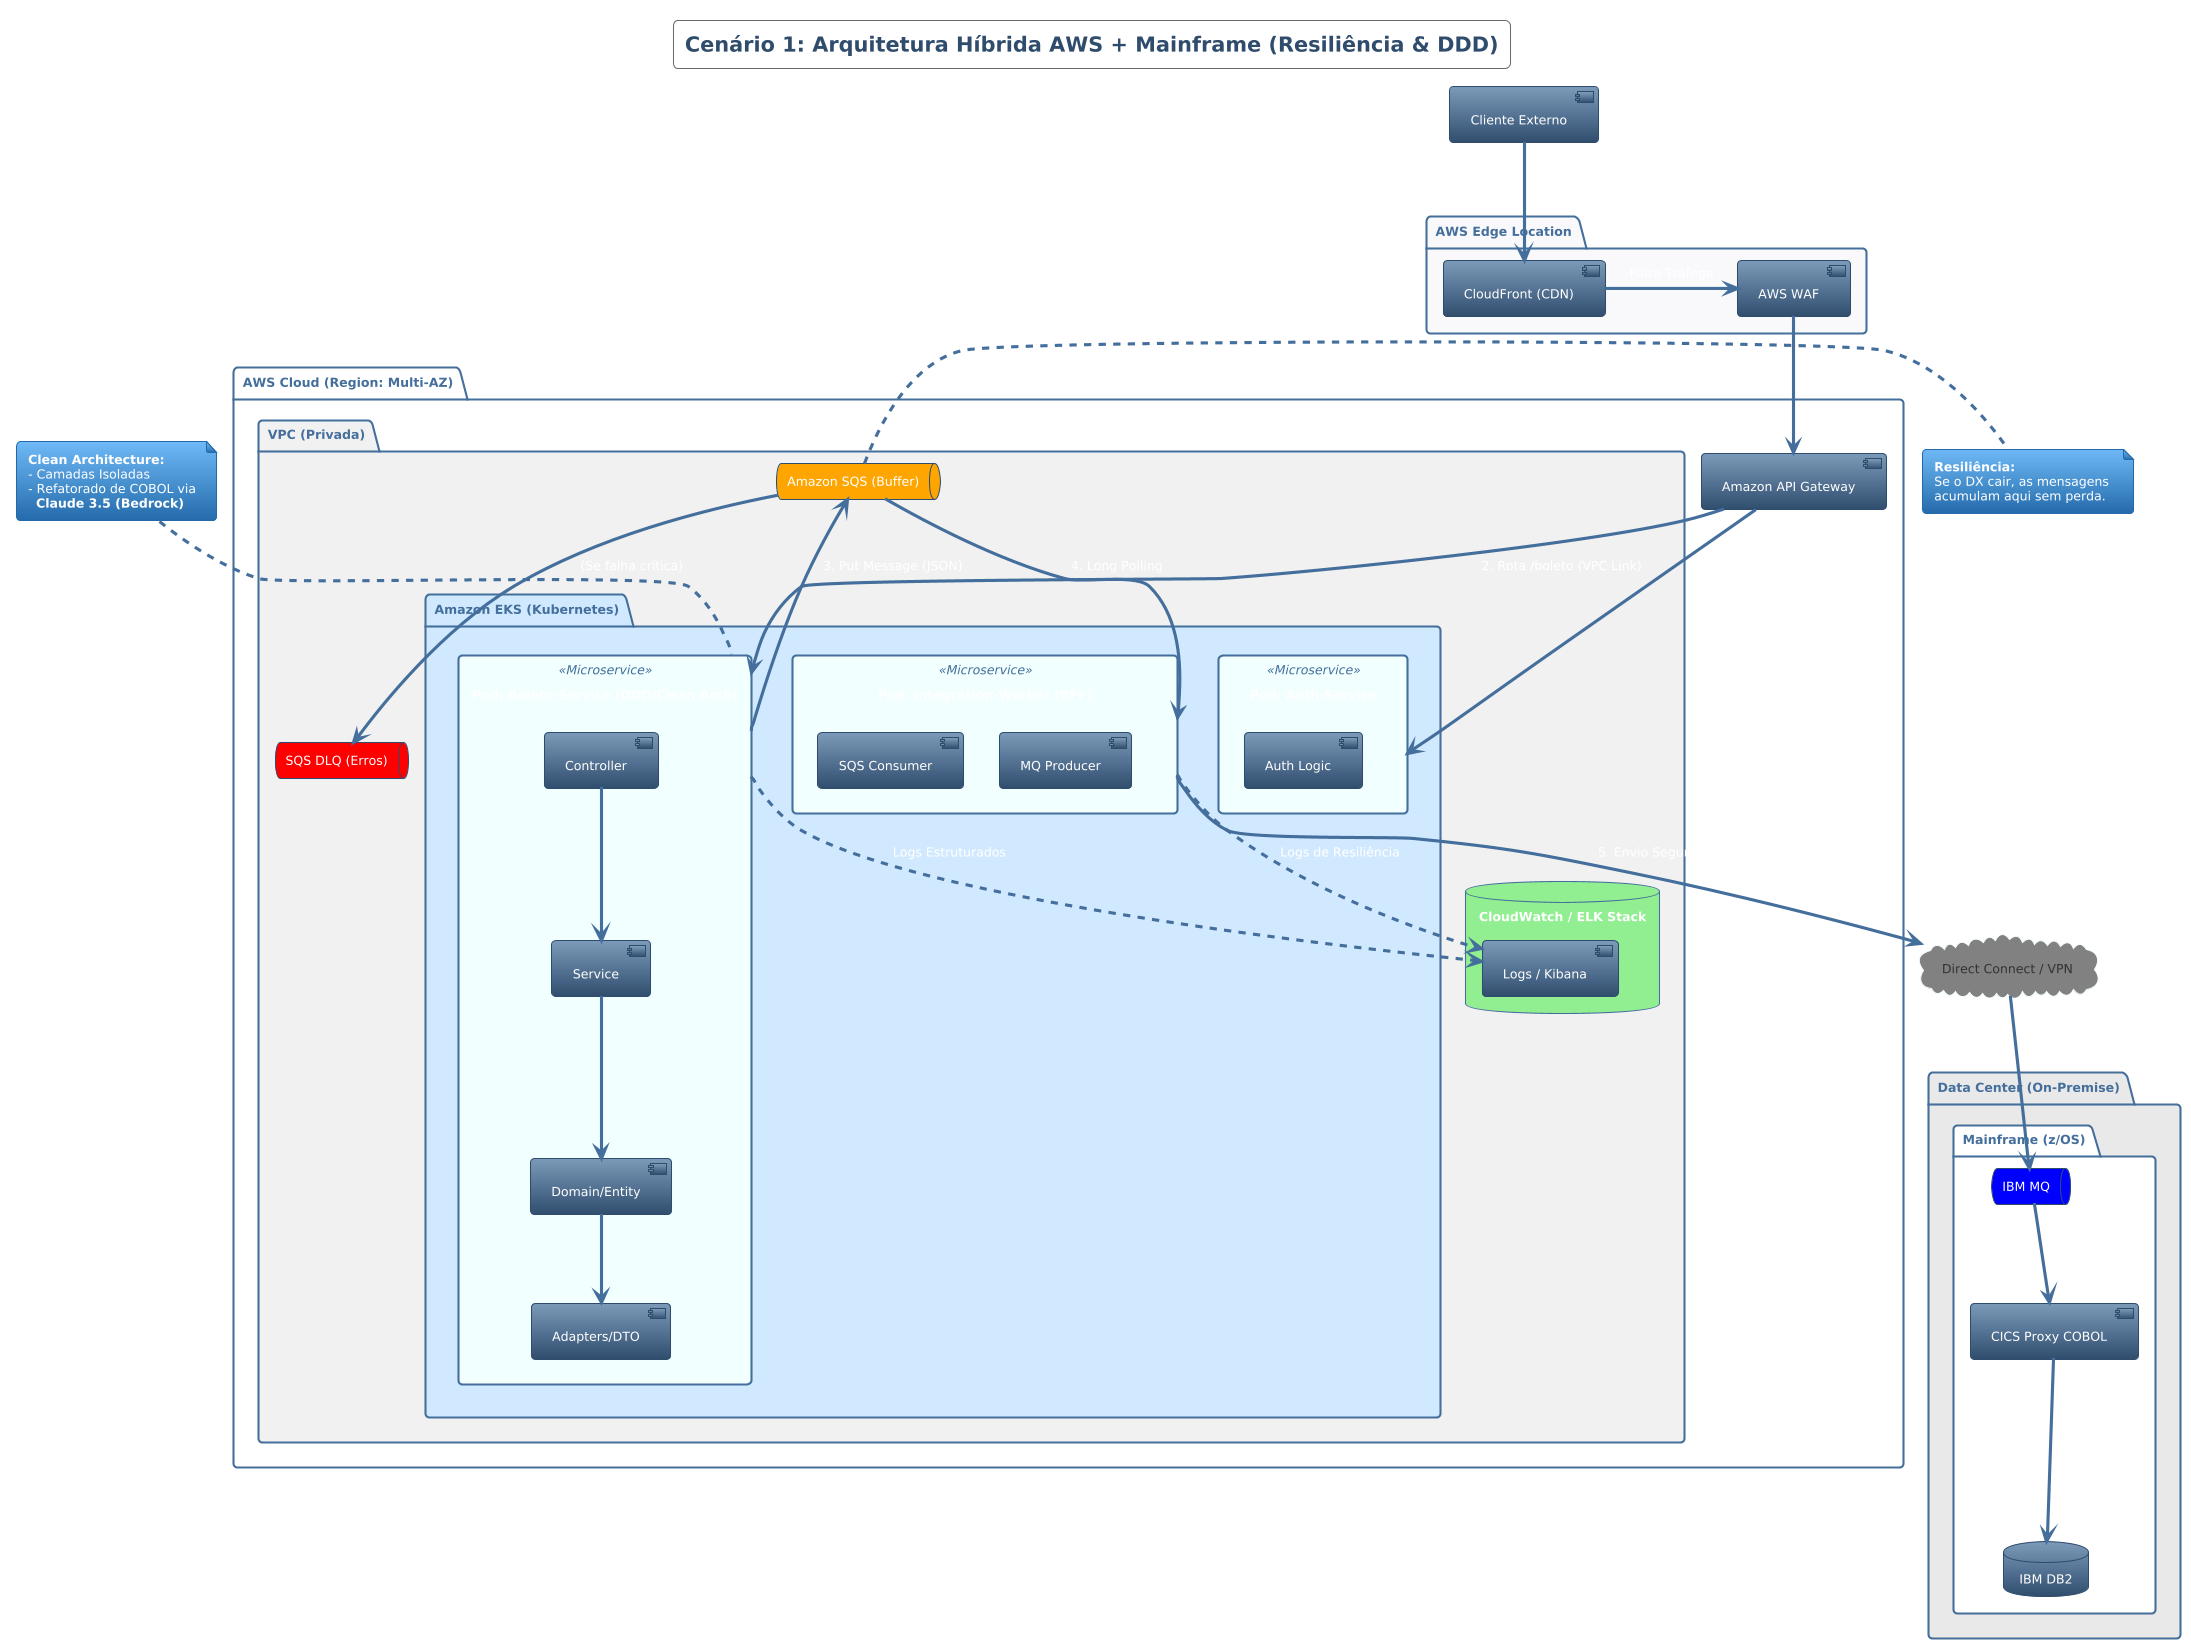

The diagram above was rendered by PlantUML. Its source (embedded in the PNG):
@startuml
!theme spacelab
skinparam backgroundColor white
skinparam componentStyle uml2

title Cenário 1: Arquitetura Híbrida AWS + Mainframe (Resiliência & DDD)

' Camada de Borda
package "AWS Edge Location" #f8f9fa {
    [CloudFront (CDN)] as CDN
    [AWS WAF] as WAF
    CDN -right-> WAF : Filtra Tráfego
}

' Rede AWS e Região
package "AWS Cloud (Region: Multi-AZ)" #FFFFFF {
    
    [Amazon API Gateway] as APIGW
    
    package "VPC (Privada)" #F1F1F1 {
        
        ' Camada de Microserviços no EKS
        package "Amazon EKS (Kubernetes)" #D1E9FF {
            
            rectangle "Pod: Auth-Service" <<Microservice>> as AuthPod #Azure {
                 [Auth Logic]
            }
            
            rectangle "Pod: Boleto-Service (DDD/Clean Arch)" <<Microservice>> as BoletoPod #Azure {
                [Controller] -down-> [Service]
                [Service] -down-> [Domain/Entity]
                [Domain/Entity] -down-> [Adapters/DTO]
            }
            
            rectangle "Pod: Integration-Worker (BFF)" <<Microservice>> as Worker #Azure {
                [SQS Consumer]
                [MQ Producer]
            }
        }
        
        ' Mensageria e Resiliência
        queue "Amazon SQS (Buffer)" as SQS #orange
        queue "SQS DLQ (Erros)" as DLQ #red
        
        ' Observabilidade
        database "CloudWatch / ELK Stack" as ELK #LightGreen {
            [Logs / Kibana] as Kibana
        }
    }
}

' Conectividade e On-Premise
cloud "Direct Connect / VPN" as DX #grey

package "Data Center (On-Premise)" #E8E8E8 {
    package "Mainframe (z/OS)" #white {
        queue "IBM MQ" as MQ #blue
        [CICS Proxy COBOL] as COBOL
        database "IBM DB2" as DB2
    }
}

' Fluxo das Requisições
[Cliente Externo] -down-> CDN : HTTPS/JSON
WAF -down-> APIGW

' Integração API Gateway
APIGW -down-> AuthPod : 1. Rota /auth (Lambda Auth)
APIGW -down-> BoletoPod : 2. Rota /boleto (VPC Link)

' Fluxo Interno Microserviço
BoletoPod -right-> SQS : 3. Put Message (JSON)
SQS -down-> DLQ : (Se falha crítica)
SQS -down-> Worker : 4. Long Polling

' Fluxo Híbrido
Worker -down-> DX : 5. Envio Seguro
DX -down-> MQ : 6. Entrega Mensagem
MQ -down-> COBOL : 7. Trigger
COBOL -down-> DB2 : 8. SQL Insert

' Observabilidade (Transversal)
BoletoPod .down.> Kibana : Logs Estruturados
Worker .down.> Kibana : Logs de Resiliência

note top of BoletoPod
  **Clean Architecture:**
  - Camadas Isoladas
  - Refatorado de COBOL via
    **Claude 3.5 (Bedrock)**
end note

note right of SQS
  **Resiliência:**
  Se o DX cair, as mensagens 
  acumulam aqui sem perda.
end note
@enduml